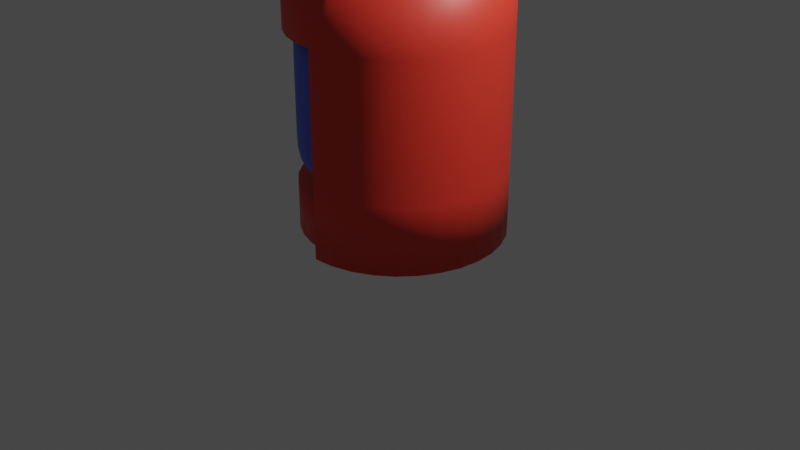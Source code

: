 # Source: simple_coffee_pot.blend  (saved by Blender 2.92.15; exported with 4.5.12 LTS)
import bpy
from mathutils import Matrix  # noqa: F401  (used for matrix-valued properties, if any)

bpy.ops.wm.read_factory_settings(use_empty=True)
scene = bpy.context.scene
scene.name = 'Scene'

# ---- collections
col_collection = bpy.data.collections.new('Collection'); scene.collection.children.link(col_collection)

# ---- materials (node trees are filled in below, after node groups)
mat_material_001 = bpy.data.materials.new('Material.001')
mat_material_001.use_transparent_shadow = False
mat_material_003 = bpy.data.materials.new('Material.003')
mat_material_003.use_transparent_shadow = False
mat_material_002 = bpy.data.materials.new('Material.002')
mat_material_002.use_transparent_shadow = False

# ---- material node trees
mat_material_001.use_nodes = True; mat_material_001.node_tree.nodes.clear()
_N = mat_material_001.node_tree.nodes; _L = mat_material_001.node_tree.links
n0 = _N.new('ShaderNodeBsdfPrincipled'); n0.name = 'Principled BSDF'; n0.location = (10, 300)
n0.distribution = 'GGX'
n0.subsurface_method = 'BURLEY'
n0.inputs[0].default_value = (0.8, 0.04255, 0.03469, 1.0)
n0.inputs[3].default_value = 1.45
n0.inputs[27].default_value = (0.0, 0.0, 0.0, 1.0)
n0.inputs[28].default_value = 1.0
n1 = _N.new('ShaderNodeOutputMaterial'); n1.name = 'Material Output'; n1.location = (300, 300)
_L.new(n0.outputs[0], n1.inputs[0])
n1.is_active_output = True
mat_material_003.use_nodes = True; mat_material_003.node_tree.nodes.clear()
_N = mat_material_003.node_tree.nodes; _L = mat_material_003.node_tree.links
n0 = _N.new('ShaderNodeBsdfPrincipled'); n0.name = 'Principled BSDF'; n0.location = (10, 300)
n0.distribution = 'GGX'
n0.subsurface_method = 'BURLEY'
n0.inputs[0].default_value = (0.07232, 0.1395, 0.8, 1.0)
n0.inputs[3].default_value = 1.45
n0.inputs[27].default_value = (0.0, 0.0, 0.0, 1.0)
n0.inputs[28].default_value = 1.0
n1 = _N.new('ShaderNodeOutputMaterial'); n1.name = 'Material Output'; n1.location = (300, 300)
_L.new(n0.outputs[0], n1.inputs[0])
n1.is_active_output = True
mat_material_002.use_nodes = True; mat_material_002.node_tree.nodes.clear()
_N = mat_material_002.node_tree.nodes; _L = mat_material_002.node_tree.links
n0 = _N.new('ShaderNodeBsdfPrincipled'); n0.name = 'Principled BSDF'; n0.location = (10, 300)
n0.distribution = 'GGX'
n0.subsurface_method = 'BURLEY'
n0.inputs[0].default_value = (0.8, 0.04125, 0.02366, 1.0)
n0.inputs[3].default_value = 1.45
n0.inputs[27].default_value = (0.0, 0.0, 0.0, 1.0)
n0.inputs[28].default_value = 1.0
n1 = _N.new('ShaderNodeOutputMaterial'); n1.name = 'Material Output'; n1.location = (300, 300)
_L.new(n0.outputs[0], n1.inputs[0])
n1.is_active_output = True

# ---- world
world_world = bpy.data.worlds.new('World'); scene.world = world_world
world_world.use_nodes = True; world_world.node_tree.nodes.clear()
_N = world_world.node_tree.nodes; _L = world_world.node_tree.links
n0 = _N.new('ShaderNodeOutputWorld'); n0.name = 'World Output'; n0.location = (300, 300)
n1 = _N.new('ShaderNodeBackground'); n1.name = 'Background'; n1.location = (10, 300)
n1.inputs[0].default_value = (0.05088, 0.05088, 0.05088, 1.0)
_L.new(n1.outputs[0], n0.inputs[0])
n0.is_active_output = True
world_world.color = (0.05088, 0.05088, 0.05088)
world_world.use_sun_shadow = False
world_world.sun_shadow_jitter_overblur = 0.0

# ---- cameras
cam_camera = bpy.data.cameras.new('Camera')
cam_camera.clip_end = 100.0
cam_camera.ortho_scale = 7.314

# ---- lights
light_light = bpy.data.lights.new('Light', 'POINT')
light_light.transmission_factor = 0.0
light_light.energy = 1000.0
light_light.shadow_soft_size = 0.1
light_light.shadow_maximum_resolution = 0.006
light_light.use_absolute_resolution = True

# ---- meshes
me_circle = bpy.data.meshes.new('Circle')
me_circle.from_pydata([(0.0, 1.0, 0.0), (-0.1951, 0.9808, 0.0), (-0.3827, 0.9239, 0.0), (-0.5556, 0.8315, 0.0), (-0.7071, 0.7071, 0.0), (-0.8315, 0.5556, 0.0), (-0.9239, 0.3827, 0.0), (-0.9808, 0.1951, 0.0), (-1.0, 7.55e-08, 0.0), (-0.9808, -0.1951, 0.0), (-0.9239, -0.3827, 0.0), (-0.8315, -0.5556, 0.0), (-0.7071, -0.7071, 0.0), (-0.5556, -0.8315, 0.0), (-0.3827, -0.9239, 0.0), (-0.1951, -0.9808, 0.0), (3.258e-07, -1.0, 0.0), (0.1951, -0.9808, 0.0), (0.3827, -0.9239, 0.0), (0.5556, -0.8315, 0.0), (0.7071, -0.7071, 0.0), (0.8315, -0.5556, 0.0), (0.9239, -0.3827, 0.0), (0.9808, -0.1951, 0.0), (1.0, 9.656e-07, 0.0), (0.9808, 0.1951, 0.0), (0.9239, 0.3827, 0.0), (0.8315, 0.5556, 0.0), (0.7071, 0.7071, 0.0), (0.5556, 0.8315, 0.0), (0.3827, 0.9239, 0.0), (0.1951, 0.9808, 0.0), (0.0, 1.0, 0.5), (-0.1951, 0.9808, 0.5), (-0.3827, 0.9239, 0.5), (-0.5556, 0.8315, 0.5), (-0.7071, 0.7071, 0.5), (-0.8315, 0.5556, 0.5), (-0.9239, 0.3827, 0.5), (-0.9808, 0.1951, 0.5), (-1.0, 7.55e-08, 0.5), (-0.9808, -0.1951, 0.5), (-0.9239, -0.3827, 0.5), (-0.8315, -0.5556, 0.5), (-0.7071, -0.7071, 0.5), (-0.5556, -0.8315, 0.5), (-0.3827, -0.9239, 0.5), (-0.1951, -0.9808, 0.5), (3.258e-07, -1.0, 0.5), (0.1951, -0.9808, 0.5), (0.3827, -0.9239, 0.5), (0.5556, -0.8315, 0.5), (0.7071, -0.7071, 0.5), (0.8315, -0.5556, 0.5), (0.9239, -0.3827, 0.5), (0.9808, -0.1951, 0.5), (1.0, 9.656e-07, 0.5), (0.9808, 0.1951, 0.5), (0.9239, 0.3827, 0.5), (0.8315, 0.5556, 0.5), (0.7071, 0.7071, 0.5), (0.5556, 0.8315, 0.5), (0.3827, 0.9239, 0.5), (0.1951, 0.9808, 0.5), (-1.187e-07, 2.98e-07, 0.5), (-1.192e-07, 2.98e-07, 0.5), (-1.192e-07, 2.98e-07, 0.5), (-1.192e-07, 2.98e-07, 0.5), (-1.192e-07, 2.98e-07, 0.5), (-1.192e-07, 2.98e-07, 0.5), (-1.192e-07, 2.98e-07, 0.5), (-1.192e-07, 2.831e-07, 0.5), (-1.192e-07, 2.85e-07, 0.5), (-1.192e-07, 2.831e-07, 0.5), (-1.192e-07, 2.98e-07, 0.5), (-1.192e-07, 2.98e-07, 0.5), (-1.192e-07, 2.98e-07, 0.5), (-1.192e-07, 2.98e-07, 0.5), (-1.192e-07, 2.98e-07, 0.5), (-1.192e-07, 2.98e-07, 0.5), (-1.187e-07, 2.384e-07, 0.5), (-1.192e-07, 2.98e-07, 0.5), (-1.192e-07, 2.98e-07, 0.5), (-1.192e-07, 2.98e-07, 0.5), (-1.192e-07, 2.98e-07, 0.5), (-1.192e-07, 2.98e-07, 0.5), (-1.192e-07, 2.98e-07, 0.5), (-1.192e-07, 2.831e-07, 0.5), (-1.192e-07, 2.85e-07, 0.5), (-1.192e-07, 2.831e-07, 0.5), (-1.192e-07, 2.98e-07, 0.5), (-1.192e-07, 2.98e-07, 0.5), (-1.192e-07, 2.98e-07, 0.5), (-1.192e-07, 2.98e-07, 0.5), (-1.192e-07, 2.98e-07, 0.5), (-1.192e-07, 2.98e-07, 0.5), (-1.187e-07, 2.98e-07, 0.0), (-1.192e-07, 2.98e-07, 0.0), (-1.192e-07, 2.98e-07, 0.0), (-1.192e-07, 2.98e-07, 0.0), (-1.192e-07, 2.98e-07, 0.0), (-1.192e-07, 2.98e-07, 0.0), (-1.192e-07, 2.98e-07, 0.0), (-1.192e-07, 2.831e-07, 0.0), (-1.192e-07, 2.85e-07, 0.0), (-1.192e-07, 2.831e-07, 0.0), (-1.192e-07, 2.98e-07, 0.0), (-1.192e-07, 2.98e-07, 0.0), (-1.192e-07, 2.98e-07, 0.0), (-1.192e-07, 2.98e-07, 0.0), (-1.192e-07, 2.98e-07, 0.0), (-1.192e-07, 2.98e-07, 0.0), (-1.187e-07, 2.384e-07, 0.0), (-1.192e-07, 2.98e-07, 0.0), (-1.192e-07, 2.98e-07, 0.0), (-1.192e-07, 2.98e-07, 0.0), (-1.192e-07, 2.98e-07, 0.0), (-1.192e-07, 2.98e-07, 0.0), (-1.192e-07, 2.98e-07, 0.0), (-1.192e-07, 2.831e-07, 0.0), (-1.192e-07, 2.85e-07, 0.0), (-1.192e-07, 2.831e-07, 0.0), (-1.192e-07, 2.98e-07, 0.0), (-1.192e-07, 2.98e-07, 0.0), (-1.192e-07, 2.98e-07, 0.0), (-1.192e-07, 2.98e-07, 0.0), (-1.192e-07, 2.98e-07, 0.0), (-1.192e-07, 2.98e-07, 0.0), (-1.187e-07, 2.98e-07, 0.5), (-1.192e-07, 2.98e-07, 0.5), (-1.192e-07, 2.98e-07, 0.5), (-1.192e-07, 2.98e-07, 0.5), (-1.192e-07, 2.98e-07, 0.5), (-1.192e-07, 2.98e-07, 0.5), (-1.192e-07, 2.98e-07, 0.5), (-1.192e-07, 2.831e-07, 0.5), (-1.192e-07, 2.85e-07, 0.5), (-1.192e-07, 2.831e-07, 0.5), (-1.192e-07, 2.98e-07, 0.5), (-1.192e-07, 2.98e-07, 0.5), (-1.192e-07, 2.98e-07, 0.5), (-1.192e-07, 2.98e-07, 0.5), (-1.192e-07, 2.98e-07, 0.5), (-1.192e-07, 2.98e-07, 0.5), (-1.187e-07, 2.384e-07, 0.5), (-1.192e-07, 2.98e-07, 0.5), (-1.192e-07, 2.98e-07, 0.5), (-1.192e-07, 2.98e-07, 0.5), (-1.192e-07, 2.98e-07, 0.5), (-1.192e-07, 2.98e-07, 0.5), (-1.192e-07, 2.98e-07, 0.5), (-1.192e-07, 2.831e-07, 0.5), (-1.192e-07, 2.85e-07, 0.5), (-1.192e-07, 2.831e-07, 0.5), (-1.192e-07, 2.98e-07, 0.5), (-1.192e-07, 2.98e-07, 0.5), (-1.192e-07, 2.98e-07, 0.5), (-1.192e-07, 2.98e-07, 0.5), (-1.192e-07, 2.98e-07, 0.5), (-1.192e-07, 2.98e-07, 0.5)], [], [(21, 20, 52, 53), (8, 7, 39, 40), (22, 21, 53, 54), (9, 8, 40, 41), (23, 22, 54, 55), (10, 9, 41, 42), (24, 23, 55, 56), (11, 10, 42, 43), (25, 24, 56, 57), (12, 11, 43, 44), (26, 25, 57, 58), (13, 12, 44, 45), (27, 26, 58, 59), (14, 13, 45, 46), (1, 0, 32, 33), (28, 27, 59, 60), (15, 14, 46, 47), (2, 1, 33, 34), (29, 28, 60, 61), (16, 15, 47, 48), (3, 2, 34, 35), (30, 29, 61, 62), (17, 16, 48, 49), (4, 3, 35, 36), (31, 30, 62, 63), (18, 17, 49, 50), (5, 4, 36, 37), (0, 31, 63, 32), (19, 18, 50, 51), (6, 5, 37, 38), (20, 19, 51, 52), (7, 6, 38, 39), (61, 60, 92, 93), (48, 47, 79, 80), (35, 34, 66, 67), (62, 61, 93, 94), (49, 48, 80, 81), (36, 35, 67, 68), (63, 62, 94, 95), (50, 49, 81, 82), (37, 36, 68, 69), (32, 63, 95, 64), (51, 50, 82, 83), (38, 37, 69, 70), (52, 51, 83, 84), (39, 38, 70, 71), (53, 52, 84, 85), (40, 39, 71, 72), (54, 53, 85, 86), (41, 40, 72, 73), (55, 54, 86, 87), (42, 41, 73, 74), (56, 55, 87, 88), (43, 42, 74, 75), (57, 56, 88, 89), (44, 43, 75, 76), (58, 57, 89, 90), (45, 44, 76, 77), (59, 58, 90, 91), (46, 45, 77, 78), (33, 32, 64, 65), (60, 59, 91, 92), (47, 46, 78, 79), (34, 33, 65, 66), (14, 15, 111, 110), (88, 87, 151, 152), (15, 16, 112, 111), (89, 88, 152, 153), (16, 17, 113, 112), (90, 89, 153, 154), (17, 18, 114, 113), (91, 90, 154, 155), (65, 64, 128, 129), (18, 19, 115, 114), (92, 91, 155, 156), (66, 65, 129, 130), (19, 20, 116, 115), (93, 92, 156, 157), (67, 66, 130, 131), (20, 21, 117, 116), (94, 93, 157, 158), (68, 67, 131, 132), (21, 22, 118, 117), (95, 94, 158, 159), (69, 68, 132, 133), (22, 23, 119, 118), (64, 95, 159, 128), (70, 69, 133, 134), (23, 24, 120, 119), (71, 70, 134, 135), (24, 25, 121, 120), (72, 71, 135, 136), (25, 26, 122, 121), (73, 72, 136, 137), (26, 27, 123, 122), (0, 1, 97, 96), (74, 73, 137, 138), (27, 28, 124, 123), (1, 2, 98, 97), (75, 74, 138, 139), (28, 29, 125, 124), (2, 3, 99, 98), (76, 75, 139, 140), (29, 30, 126, 125), (3, 4, 100, 99), (77, 76, 140, 141), (30, 31, 127, 126), (4, 5, 101, 100), (78, 77, 141, 142), (31, 0, 96, 127), (5, 6, 102, 101), (79, 78, 142, 143), (6, 7, 103, 102), (80, 79, 143, 144), (7, 8, 104, 103), (81, 80, 144, 145), (8, 9, 105, 104), (82, 81, 145, 146), (9, 10, 106, 105), (83, 82, 146, 147), (10, 11, 107, 106), (84, 83, 147, 148), (11, 12, 108, 107), (85, 84, 148, 149), (12, 13, 109, 108), (86, 85, 149, 150), (13, 14, 110, 109), (87, 86, 150, 151)])
me_circle.polygons.foreach_set('use_smooth', [True] * 128)
_uv = me_circle.uv_layers.new(name='UVMap')
_uv.uv.foreach_set('vector', [0.0, 0.0, 0.0, 0.0, 0.0, 0.0, 0.0, 0.0, 0.0, 0.0, 0.0, 0.0, 0.0, 0.0, 0.0, 0.0, 0.0, 0.0, 0.0, 0.0, 0.0, 0.0, 0.0, 0.0, 0.0, 0.0, 0.0, 0.0, 0.0, 0.0, 0.0, 0.0, 0.0, 0.0, 0.0, 0.0, 0.0, 0.0, 0.0, 0.0, 0.0, 0.0, 0.0, 0.0, 0.0, 0.0, 0.0, 0.0, 0.0, 0.0, 0.0, 0.0, 0.0, 0.0, 0.0, 0.0, 0.0, 0.0, 0.0, 0.0, 0.0, 0.0, 0.0, 0.0, 0.0, 0.0, 0.0, 0.0, 0.0, 0.0, 0.0, 0.0, 0.0, 0.0, 0.0, 0.0, 0.0, 0.0, 0.0, 0.0, 0.0, 0.0, 0.0, 0.0, 0.0, 0.0, 0.0, 0.0, 0.0, 0.0, 0.0, 0.0, 0.0, 0.0, 0.0, 0.0, 0.0, 0.0, 0.0, 0.0, 0.0, 0.0, 0.0, 0.0, 0.0, 0.0, 0.0, 0.0, 0.0, 0.0, 0.0, 0.0, 0.0, 0.0, 0.0, 0.0, 0.0, 0.0, 0.0, 0.0, 0.0, 0.0, 0.0, 0.0, 0.0, 0.0, 0.0, 0.0, 0.0, 0.0, 0.0, 0.0, 0.0, 0.0, 0.0, 0.0, 0.0, 0.0, 0.0, 0.0, 0.0, 0.0, 0.0, 0.0, 0.0, 0.0, 0.0, 0.0, 0.0, 0.0, 0.0, 0.0, 0.0, 0.0, 0.0, 0.0, 0.0, 0.0, 0.0, 0.0, 0.0, 0.0, 0.0, 0.0, 0.0, 0.0, 0.0, 0.0, 0.0, 0.0, 0.0, 0.0, 0.0, 0.0, 0.0, 0.0, 0.0, 0.0, 0.0, 0.0, 0.0, 0.0, 0.0, 0.0, 0.0, 0.0, 0.0, 0.0, 0.0, 0.0, 0.0, 0.0, 0.0, 0.0, 0.0, 0.0, 0.0, 0.0, 0.0, 0.0, 0.0, 0.0, 0.0, 0.0, 0.0, 0.0, 0.0, 0.0, 0.0, 0.0, 0.0, 0.0, 0.0, 0.0, 0.0, 0.0, 0.0, 0.0, 0.0, 0.0, 0.0, 0.0, 0.0, 0.0, 0.0, 0.0, 0.0, 0.0, 0.0, 0.0, 0.0, 0.0, 0.0, 0.0, 0.0, 0.0, 0.0, 0.0, 0.0, 0.0, 0.0, 0.0, 0.0, 0.0, 0.0, 0.0, 0.0, 0.0, 0.0, 0.0, 0.0, 0.0, 0.0, 0.0, 0.0, 0.0, 0.0, 0.0, 0.0, 0.0, 0.0, 0.0, 0.0, 0.0, 0.0, 0.0, 0.0, 0.0, 0.0, 0.0, 0.0, 0.0, 0.0, 0.0, 0.0, 0.0, 0.0, 0.0, 0.0, 0.0, 0.0, 0.0, 0.0, 0.0, 0.0, 0.0, 0.0, 0.0, 0.0, 0.0, 0.0, 0.0, 0.0, 0.0, 0.0, 0.0, 0.0, 0.0, 0.0, 0.0, 0.0, 0.0, 0.0, 0.0, 0.0, 0.0, 0.0, 0.0, 0.0, 0.0, 0.0, 0.0, 0.0, 0.0, 0.0, 0.0, 0.0, 0.0, 0.0, 0.0, 0.0, 0.0, 0.0, 0.0, 0.0, 0.0, 0.0, 0.0, 0.0, 0.0, 0.0, 0.0, 0.0, 0.0, 0.0, 0.0, 0.0, 0.0, 0.0, 0.0, 0.0, 0.0, 0.0, 0.0, 0.0, 0.0, 0.0, 0.0, 0.0, 0.0, 0.0, 0.0, 0.0, 0.0, 0.0, 0.0, 0.0, 0.0, 0.0, 0.0, 0.0, 0.0, 0.0, 0.0, 0.0, 0.0, 0.0, 0.0, 0.0, 0.0, 0.0, 0.0, 0.0, 0.0, 0.0, 0.0, 0.0, 0.0, 0.0, 0.0, 0.0, 0.0, 0.0, 0.0, 0.0, 0.0, 0.0, 0.0, 0.0, 0.0, 0.0, 0.0, 0.0, 0.0, 0.0, 0.0, 0.0, 0.0, 0.0, 0.0, 0.0, 0.0, 0.0, 0.0, 0.0, 0.0, 0.0, 0.0, 0.0, 0.0, 0.0, 0.0, 0.0, 0.0, 0.0, 0.0, 0.0, 0.0, 0.0, 0.0, 0.0, 0.0, 0.0, 0.0, 0.0, 0.0, 0.0, 0.0, 0.0, 0.0, 0.0, 0.0, 0.0, 0.0, 0.0, 0.0, 0.0, 0.0, 0.0, 0.0, 0.0, 0.0, 0.0, 0.0, 0.0, 0.0, 0.0, 0.0, 0.0, 0.0, 0.0, 0.0, 0.0, 0.0, 0.0, 0.0, 0.0, 0.0, 0.0, 0.0, 0.0, 0.0, 0.0, 0.0, 0.0, 0.0, 0.0, 0.0, 0.0, 0.0, 0.0, 0.0, 0.0, 0.0, 0.0, 0.0, 0.0, 0.0, 0.0, 0.0, 0.0, 0.0, 0.0, 0.0, 0.0, 0.0, 0.0, 0.0, 0.0, 0.0, 0.0, 0.0, 0.0, 0.0, 0.0, 0.0, 0.0, 0.0, 0.0, 0.0, 0.0, 0.0, 0.0, 0.0, 0.0, 0.0, 0.0, 0.0, 0.0, 0.0, 0.0, 0.0, 0.0, 0.0, 0.0, 0.0, 0.0, 0.0, 0.0, 0.0, 0.0, 0.0, 0.0, 0.0, 0.0, 0.0, 0.0, 0.0, 0.0, 0.0, 0.0, 0.0, 0.0, 0.0, 0.0, 0.0, 0.0, 0.0, 0.0, 0.0, 0.0, 0.0, 0.0, 0.0, 0.0, 0.0, 0.0, 0.0, 0.0, 0.0, 0.0, 0.0, 0.0, 0.0, 0.0, 0.0, 0.0, 0.0, 0.0, 0.0, 0.0, 0.0, 0.0, 0.0, 0.0, 0.0, 0.0, 0.0, 0.0, 0.0, 0.0, 0.0, 0.0, 0.0, 0.0, 0.0, 0.0, 0.0, 0.0, 0.0, 0.0, 0.0, 0.0, 0.0, 0.0, 0.0, 0.0, 0.0, 0.0, 0.0, 0.0, 0.0, 0.0, 0.0, 0.0, 0.0, 0.0, 0.0, 0.0, 0.0, 0.0, 0.0, 0.0, 0.0, 0.0, 0.0, 0.0, 0.0, 0.0, 0.0, 0.0, 0.0, 0.0, 0.0, 0.0, 0.0, 0.0, 0.0, 0.0, 0.0, 0.0, 0.0, 0.0, 0.0, 0.0, 0.0, 0.0, 0.0, 0.0, 0.0, 0.0, 0.0, 0.0, 0.0, 0.0, 0.0, 0.0, 0.0, 0.0, 0.0, 0.0, 0.0, 0.0, 0.0, 0.0, 0.0, 0.0, 0.0, 0.0, 0.0, 0.0, 0.0, 0.0, 0.0, 0.0, 0.0, 0.0, 0.0, 0.0, 0.0, 0.0, 0.0, 0.0, 0.0, 0.0, 0.0, 0.0, 0.0, 0.0, 0.0, 0.0, 0.0, 0.0, 0.0, 0.0, 0.0, 0.0, 0.0, 0.0, 0.0, 0.0, 0.0, 0.0, 0.0, 0.0, 0.0, 0.0, 0.0, 0.0, 0.0, 0.0, 0.0, 0.0, 0.0, 0.0, 0.0, 0.0, 0.0, 0.0, 0.0, 0.0, 0.0, 0.0, 0.0, 0.0, 0.0, 0.0, 0.0, 0.0, 0.0, 0.0, 0.0, 0.0, 0.0, 0.0, 0.0, 0.0, 0.0, 0.0, 0.0, 0.0, 0.0, 0.0, 0.0, 0.0, 0.0, 0.0, 0.0, 0.0, 0.0, 0.0, 0.0, 0.0, 0.0, 0.0, 0.0, 0.0, 0.0, 0.0, 0.0, 0.0, 0.0, 0.0, 0.0, 0.0, 0.0, 0.0, 0.0, 0.0, 0.0, 0.0, 0.0, 0.0, 0.0, 0.0, 0.0, 0.0, 0.0, 0.0, 0.0, 0.0, 0.0, 0.0, 0.0, 0.0, 0.0, 0.0, 0.0, 0.0, 0.0, 0.0, 0.0, 0.0, 0.0, 0.0, 0.0, 0.0, 0.0, 0.0, 0.0, 0.0, 0.0, 0.0, 0.0, 0.0, 0.0, 0.0, 0.0, 0.0, 0.0, 0.0, 0.0, 0.0, 0.0, 0.0, 0.0, 0.0, 0.0, 0.0, 0.0, 0.0, 0.0, 0.0, 0.0, 0.0, 0.0, 0.0, 0.0, 0.0, 0.0, 0.0, 0.0, 0.0, 0.0, 0.0, 0.0, 0.0, 0.0, 0.0, 0.0, 0.0, 0.0, 0.0, 0.0, 0.0, 0.0, 0.0, 0.0, 0.0, 0.0, 0.0, 0.0, 0.0, 0.0, 0.0, 0.0, 0.0, 0.0, 0.0, 0.0, 0.0, 0.0, 0.0, 0.0, 0.0, 0.0, 0.0, 0.0, 0.0, 0.0, 0.0, 0.0, 0.0, 0.0, 0.0, 0.0, 0.0, 0.0, 0.0, 0.0, 0.0, 0.0, 0.0, 0.0, 0.0, 0.0, 0.0, 0.0, 0.0, 0.0, 0.0, 0.0, 0.0, 0.0, 0.0, 0.0, 0.0, 0.0, 0.0, 0.0, 0.0, 0.0, 0.0, 0.0, 0.0, 0.0, 0.0, 0.0, 0.0, 0.0, 0.0, 0.0, 0.0, 0.0, 0.0, 0.0, 0.0, 0.0, 0.0, 0.0, 0.0, 0.0, 0.0, 0.0, 0.0, 0.0, 0.0, 0.0, 0.0, 0.0, 0.0, 0.0, 0.0, 0.0, 0.0, 0.0, 0.0, 0.0, 0.0, 0.0, 0.0, 0.0, 0.0, 0.0, 0.0, 0.0, 0.0, 0.0, 0.0, 0.0, 0.0, 0.0, 0.0, 0.0, 0.0, 0.0, 0.0, 0.0, 0.0, 0.0, 0.0, 0.0, 0.0, 0.0, 0.0, 0.0, 0.0, 0.0, 0.0, 0.0, 0.0, 0.0, 0.0, 0.0, 0.0, 0.0, 0.0, 0.0, 0.0, 0.0, 0.0, 0.0, 0.0, 0.0, 0.0, 0.0, 0.0, 0.0, 0.0, 0.0, 0.0, 0.0, 0.0, 0.0, 0.0, 0.0, 0.0, 0.0, 0.0, 0.0, 0.0, 0.0, 0.0, 0.0, 0.0, 0.0, 0.0, 0.0, 0.0, 0.0, 0.0, 0.0, 0.0, 0.0, 0.0, 0.0, 0.0, 0.0, 0.0, 0.0, 0.0, 0.0, 0.0, 0.0, 0.0, 0.0, 0.0, 0.0, 0.0, 0.0, 0.0, 0.0, 0.0, 0.0, 0.0, 0.0, 0.0, 0.0, 0.0, 0.0, 0.0, 0.0, 0.0, 0.0])
me_circle.materials.append(mat_material_001)
me_circle.use_remesh_fix_poles = True
me_circle.use_remesh_preserve_attributes = False
me_circle.use_mirror_vertex_groups = False
me_circle.update()
me_circle_001 = bpy.data.meshes.new('Circle.001')
me_circle_001.from_pydata([(0.0, 1.0, 0.0), (-0.1951, 0.9808, 0.0), (-0.3827, 0.9239, 0.0), (-0.5556, 0.8315, 0.0), (-0.7071, 0.7071, 0.0), (-0.8315, 0.5556, 0.0), (-0.9239, 0.3827, 0.0), (-0.9808, 0.1951, 0.0), (-1.0, 7.55e-08, 0.0), (-0.9808, -0.1951, 0.0), (-0.9239, -0.3827, 0.0), (-0.8315, -0.5556, 0.0), (-0.7071, -0.7071, 0.0), (-0.5556, -0.8315, 0.0), (-0.3827, -0.9239, 0.0), (-0.1951, -0.9808, 0.0), (3.258e-07, -1.0, 0.0), (0.1951, -0.9808, 0.0), (0.3827, -0.9239, 0.0), (0.5556, -0.8315, 0.0), (0.7071, -0.7071, 0.0), (0.8315, -0.5556, 0.0), (0.9239, -0.3827, 0.0), (0.9808, -0.1951, 0.0), (1.0, 9.656e-07, 0.0), (0.9808, 0.1951, 0.0), (0.9239, 0.3827, 0.0), (0.8315, 0.5556, 0.0), (0.7071, 0.7071, 0.0), (0.5556, 0.8315, 0.0), (0.3827, 0.9239, 0.0), (0.1951, 0.9808, 0.0), (0.0, 1.0, 1.5), (-0.1951, 0.9808, 1.5), (-0.3827, 0.9239, 1.5), (-0.5556, 0.8315, 1.5), (-0.7071, 0.7071, 1.5), (-0.8315, 0.5556, 1.5), (-0.9239, 0.3827, 1.5), (-0.9808, 0.1951, 1.5), (-1.0, 7.55e-08, 1.5), (-0.9808, -0.1951, 1.5), (-0.9239, -0.3827, 1.5), (-0.8315, -0.5556, 1.5), (-0.7071, -0.7071, 1.5), (-0.5556, -0.8315, 1.5), (-0.3827, -0.9239, 1.5), (-0.1951, -0.9808, 1.5), (3.258e-07, -1.0, 1.5), (0.1951, -0.9808, 1.5), (0.3827, -0.9239, 1.5), (0.5556, -0.8315, 1.5), (0.7071, -0.7071, 1.5), (0.8315, -0.5556, 1.5), (0.9239, -0.3827, 1.5), (0.9808, -0.1951, 1.5), (1.0, 9.656e-07, 1.5), (0.9808, 0.1951, 1.5), (0.9239, 0.3827, 1.5), (0.8315, 0.5556, 1.5), (0.7071, 0.7071, 1.5), (0.5556, 0.8315, 1.5), (0.3827, 0.9239, 1.5), (0.1951, 0.9808, 1.5), (-1.187e-07, 2.98e-07, 1.5), (-1.192e-07, 2.98e-07, 1.5), (-1.192e-07, 2.98e-07, 1.5), (-1.192e-07, 2.98e-07, 1.5), (-1.192e-07, 2.98e-07, 1.5), (-1.192e-07, 2.98e-07, 1.5), (-1.192e-07, 2.98e-07, 1.5), (-1.192e-07, 2.831e-07, 1.5), (-1.192e-07, 2.85e-07, 1.5), (-1.192e-07, 2.831e-07, 1.5), (-1.192e-07, 2.98e-07, 1.5), (-1.192e-07, 2.98e-07, 1.5), (-1.192e-07, 2.98e-07, 1.5), (-1.192e-07, 2.98e-07, 1.5), (-1.192e-07, 2.98e-07, 1.5), (-1.192e-07, 2.98e-07, 1.5), (-1.187e-07, 2.384e-07, 1.5), (-1.192e-07, 2.98e-07, 1.5), (-1.192e-07, 2.98e-07, 1.5), (-1.192e-07, 2.98e-07, 1.5), (-1.192e-07, 2.98e-07, 1.5), (-1.192e-07, 2.98e-07, 1.5), (-1.192e-07, 2.98e-07, 1.5), (-1.192e-07, 2.831e-07, 1.5), (-1.192e-07, 2.85e-07, 1.5), (-1.192e-07, 2.831e-07, 1.5), (-1.192e-07, 2.98e-07, 1.5), (-1.192e-07, 2.98e-07, 1.5), (-1.192e-07, 2.98e-07, 1.5), (-1.192e-07, 2.98e-07, 1.5), (-1.192e-07, 2.98e-07, 1.5), (-1.192e-07, 2.98e-07, 1.5), (-1.187e-07, 2.98e-07, 0.0), (-1.192e-07, 2.98e-07, 0.0), (-1.192e-07, 2.98e-07, 0.0), (-1.192e-07, 2.98e-07, 0.0), (-1.192e-07, 2.98e-07, 0.0), (-1.192e-07, 2.98e-07, 0.0), (-1.192e-07, 2.98e-07, 0.0), (-1.192e-07, 2.831e-07, 0.0), (-1.192e-07, 2.85e-07, 0.0), (-1.192e-07, 2.831e-07, 0.0), (-1.192e-07, 2.98e-07, 0.0), (-1.192e-07, 2.98e-07, 0.0), (-1.192e-07, 2.98e-07, 0.0), (-1.192e-07, 2.98e-07, 0.0), (-1.192e-07, 2.98e-07, 0.0), (-1.192e-07, 2.98e-07, 0.0), (-1.187e-07, 2.384e-07, 0.0), (-1.192e-07, 2.98e-07, 0.0), (-1.192e-07, 2.98e-07, 0.0), (-1.192e-07, 2.98e-07, 0.0), (-1.192e-07, 2.98e-07, 0.0), (-1.192e-07, 2.98e-07, 0.0), (-1.192e-07, 2.98e-07, 0.0), (-1.192e-07, 2.831e-07, 0.0), (-1.192e-07, 2.85e-07, 0.0), (-1.192e-07, 2.831e-07, 0.0), (-1.192e-07, 2.98e-07, 0.0), (-1.192e-07, 2.98e-07, 0.0), (-1.192e-07, 2.98e-07, 0.0), (-1.192e-07, 2.98e-07, 0.0), (-1.192e-07, 2.98e-07, 0.0), (-1.192e-07, 2.98e-07, 0.0), (-1.187e-07, 2.98e-07, 1.5), (-1.192e-07, 2.98e-07, 1.5), (-1.192e-07, 2.98e-07, 1.5), (-1.192e-07, 2.98e-07, 1.5), (-1.192e-07, 2.98e-07, 1.5), (-1.192e-07, 2.98e-07, 1.5), (-1.192e-07, 2.98e-07, 1.5), (-1.192e-07, 2.831e-07, 1.5), (-1.192e-07, 2.85e-07, 1.5), (-1.192e-07, 2.831e-07, 1.5), (-1.192e-07, 2.98e-07, 1.5), (-1.192e-07, 2.98e-07, 1.5), (-1.192e-07, 2.98e-07, 1.5), (-1.192e-07, 2.98e-07, 1.5), (-1.192e-07, 2.98e-07, 1.5), (-1.192e-07, 2.98e-07, 1.5), (-1.187e-07, 2.384e-07, 1.5), (-1.192e-07, 2.98e-07, 1.5), (-1.192e-07, 2.98e-07, 1.5), (-1.192e-07, 2.98e-07, 1.5), (-1.192e-07, 2.98e-07, 1.5), (-1.192e-07, 2.98e-07, 1.5), (-1.192e-07, 2.98e-07, 1.5), (-1.192e-07, 2.831e-07, 1.5), (-1.192e-07, 2.85e-07, 1.5), (-1.192e-07, 2.831e-07, 1.5), (-1.192e-07, 2.98e-07, 1.5), (-1.192e-07, 2.98e-07, 1.5), (-1.192e-07, 2.98e-07, 1.5), (-1.192e-07, 2.98e-07, 1.5), (-1.192e-07, 2.98e-07, 1.5), (-1.192e-07, 2.98e-07, 1.5), (0.7071, -0.7071, 0.3115), (0.7071, -0.7071, 1.28), (0.8315, -0.5556, 1.28), (0.8315, -0.5556, 0.3115), (-0.9808, 0.1951, 0.3115), (-0.9808, 0.1951, 1.28), (-1.0, 7.55e-08, 1.28), (-1.0, 7.55e-08, 0.3115), (0.9239, -0.3827, 1.28), (0.9239, -0.3827, 0.3115), (-0.9808, -0.1951, 1.28), (-0.9808, -0.1951, 0.3115), (0.9808, -0.1951, 1.28), (0.9808, -0.1951, 0.3115), (-0.9239, -0.3827, 1.28), (-0.9239, -0.3827, 0.3115), (1.0, 9.656e-07, 1.28), (1.0, 9.656e-07, 0.3115), (-0.8315, -0.5556, 1.28), (-0.8315, -0.5556, 0.3115), (0.9808, 0.1951, 1.28), (0.9808, 0.1951, 0.3115), (-0.7071, -0.7071, 1.28), (-0.7071, -0.7071, 0.3115), (0.9239, 0.3827, 1.28), (0.9239, 0.3827, 0.3115), (-0.5556, -0.8315, 1.28), (-0.5556, -0.8315, 0.3115), (0.8315, 0.5556, 1.28), (0.8315, 0.5556, 0.3115), (-0.3827, -0.9239, 1.28), (-0.3827, -0.9239, 0.3115), (0.0, 1.0, 0.3115), (0.0, 1.0, 1.28), (-0.1951, 0.9808, 1.28), (-0.1951, 0.9808, 0.3115), (0.7071, 0.7071, 1.28), (0.7071, 0.7071, 0.3115), (-0.1951, -0.9808, 1.28), (-0.1951, -0.9808, 0.3115), (-0.3827, 0.9239, 1.28), (-0.3827, 0.9239, 0.3115), (0.5556, 0.8315, 1.28), (0.5556, 0.8315, 0.3115), (3.258e-07, -1.0, 1.28), (3.258e-07, -1.0, 0.3115), (-0.5556, 0.8315, 1.28), (-0.5556, 0.8315, 0.3115), (0.3827, 0.9239, 1.28), (0.3827, 0.9239, 0.3115), (0.1951, -0.9808, 1.28), (0.1951, -0.9808, 0.3115), (-0.7071, 0.7071, 1.28), (-0.7071, 0.7071, 0.3115), (0.1951, 0.9808, 1.28), (0.1951, 0.9808, 0.3115), (0.3827, -0.9239, 1.28), (0.3827, -0.9239, 0.3115), (-0.8315, 0.5556, 1.28), (-0.8315, 0.5556, 0.3115), (0.5556, -0.8315, 1.28), (0.5556, -0.8315, 0.3115), (-0.9239, 0.3827, 1.28), (-0.9239, 0.3827, 0.3115)], [], [(162, 161, 52, 53), (166, 165, 39, 40), (168, 162, 53, 54), (170, 166, 40, 41), (172, 168, 54, 55), (174, 170, 41, 42), (176, 172, 55, 56), (178, 174, 42, 43), (180, 176, 56, 57), (182, 178, 43, 44), (184, 180, 57, 58), (186, 182, 44, 45), (188, 184, 58, 59), (190, 186, 45, 46), (194, 193, 32, 33), (196, 188, 59, 60), (198, 190, 46, 47), (200, 194, 33, 34), (202, 196, 60, 61), (204, 198, 47, 48), (206, 200, 34, 35), (208, 202, 61, 62), (210, 204, 48, 49), (212, 206, 35, 36), (214, 208, 62, 63), (216, 210, 49, 50), (218, 212, 36, 37), (193, 214, 63, 32), (220, 216, 50, 51), (222, 218, 37, 38), (161, 220, 51, 52), (165, 222, 38, 39), (61, 60, 92, 93), (48, 47, 79, 80), (35, 34, 66, 67), (62, 61, 93, 94), (49, 48, 80, 81), (36, 35, 67, 68), (63, 62, 94, 95), (50, 49, 81, 82), (37, 36, 68, 69), (32, 63, 95, 64), (51, 50, 82, 83), (38, 37, 69, 70), (52, 51, 83, 84), (39, 38, 70, 71), (53, 52, 84, 85), (40, 39, 71, 72), (54, 53, 85, 86), (41, 40, 72, 73), (55, 54, 86, 87), (42, 41, 73, 74), (56, 55, 87, 88), (43, 42, 74, 75), (57, 56, 88, 89), (44, 43, 75, 76), (58, 57, 89, 90), (45, 44, 76, 77), (59, 58, 90, 91), (46, 45, 77, 78), (33, 32, 64, 65), (60, 59, 91, 92), (47, 46, 78, 79), (34, 33, 65, 66), (14, 15, 111, 110), (88, 87, 151, 152), (15, 16, 112, 111), (89, 88, 152, 153), (16, 17, 113, 112), (90, 89, 153, 154), (17, 18, 114, 113), (91, 90, 154, 155), (65, 64, 128, 129), (18, 19, 115, 114), (92, 91, 155, 156), (66, 65, 129, 130), (19, 20, 116, 115), (93, 92, 156, 157), (67, 66, 130, 131), (20, 21, 117, 116), (94, 93, 157, 158), (68, 67, 131, 132), (21, 22, 118, 117), (95, 94, 158, 159), (69, 68, 132, 133), (22, 23, 119, 118), (64, 95, 159, 128), (70, 69, 133, 134), (23, 24, 120, 119), (71, 70, 134, 135), (24, 25, 121, 120), (72, 71, 135, 136), (25, 26, 122, 121), (73, 72, 136, 137), (26, 27, 123, 122), (0, 1, 97, 96), (74, 73, 137, 138), (27, 28, 124, 123), (1, 2, 98, 97), (75, 74, 138, 139), (28, 29, 125, 124), (2, 3, 99, 98), (76, 75, 139, 140), (29, 30, 126, 125), (3, 4, 100, 99), (77, 76, 140, 141), (30, 31, 127, 126), (4, 5, 101, 100), (78, 77, 141, 142), (31, 0, 96, 127), (5, 6, 102, 101), (79, 78, 142, 143), (6, 7, 103, 102), (80, 79, 143, 144), (7, 8, 104, 103), (81, 80, 144, 145), (8, 9, 105, 104), (82, 81, 145, 146), (9, 10, 106, 105), (83, 82, 146, 147), (10, 11, 107, 106), (84, 83, 147, 148), (11, 12, 108, 107), (85, 84, 148, 149), (12, 13, 109, 108), (86, 85, 149, 150), (13, 14, 110, 109), (87, 86, 150, 151), (7, 6, 223, 164), (164, 223, 222, 165), (20, 19, 221, 160), (160, 221, 220, 161), (6, 5, 219, 223), (223, 219, 218, 222), (19, 18, 217, 221), (221, 217, 216, 220), (0, 31, 215, 192), (192, 215, 214, 193), (5, 4, 213, 219), (219, 213, 212, 218), (18, 17, 211, 217), (217, 211, 210, 216), (31, 30, 209, 215), (215, 209, 208, 214), (4, 3, 207, 213), (213, 207, 206, 212), (17, 16, 205, 211), (211, 205, 204, 210), (30, 29, 203, 209), (209, 203, 202, 208), (3, 2, 201, 207), (207, 201, 200, 206), (16, 15, 199, 205), (205, 199, 198, 204), (29, 28, 197, 203), (203, 197, 196, 202), (2, 1, 195, 201), (201, 195, 194, 200), (15, 14, 191, 199), (199, 191, 190, 198), (28, 27, 189, 197), (197, 189, 188, 196), (1, 0, 192, 195), (195, 192, 193, 194), (14, 13, 187, 191), (191, 187, 186, 190), (27, 26, 185, 189), (189, 185, 184, 188), (13, 12, 183, 187), (187, 183, 182, 186), (26, 25, 181, 185), (185, 181, 180, 184), (12, 11, 179, 183), (183, 179, 178, 182), (25, 24, 177, 181), (181, 177, 176, 180), (11, 10, 175, 179), (179, 175, 174, 178), (24, 23, 173, 177), (177, 173, 172, 176), (10, 9, 171, 175), (175, 171, 170, 174), (23, 22, 169, 173), (173, 169, 168, 172), (9, 8, 167, 171), (171, 167, 166, 170), (22, 21, 163, 169), (169, 163, 162, 168), (8, 7, 164, 167), (167, 164, 165, 166), (21, 20, 160, 163), (163, 160, 161, 162)])
me_circle_001.polygons.foreach_set('use_smooth', [True] * 192)
_uv = me_circle_001.uv_layers.new(name='UVMap')
_uv.uv.foreach_set('vector', [0.0, 0.0, 0.0, 0.0, 0.0, 0.0, 0.0, 0.0, 0.0, 0.0, 0.0, 0.0, 0.0, 0.0, 0.0, 0.0, 0.0, 0.0, 0.0, 0.0, 0.0, 0.0, 0.0, 0.0, 0.0, 0.0, 0.0, 0.0, 0.0, 0.0, 0.0, 0.0, 0.0, 0.0, 0.0, 0.0, 0.0, 0.0, 0.0, 0.0, 0.0, 0.0, 0.0, 0.0, 0.0, 0.0, 0.0, 0.0, 0.0, 0.0, 0.0, 0.0, 0.0, 0.0, 0.0, 0.0, 0.0, 0.0, 0.0, 0.0, 0.0, 0.0, 0.0, 0.0, 0.0, 0.0, 0.0, 0.0, 0.0, 0.0, 0.0, 0.0, 0.0, 0.0, 0.0, 0.0, 0.0, 0.0, 0.0, 0.0, 0.0, 0.0, 0.0, 0.0, 0.0, 0.0, 0.0, 0.0, 0.0, 0.0, 0.0, 0.0, 0.0, 0.0, 0.0, 0.0, 0.0, 0.0, 0.0, 0.0, 0.0, 0.0, 0.0, 0.0, 0.0, 0.0, 0.0, 0.0, 0.0, 0.0, 0.0, 0.0, 0.0, 0.0, 0.0, 0.0, 0.0, 0.0, 0.0, 0.0, 0.0, 0.0, 0.0, 0.0, 0.0, 0.0, 0.0, 0.0, 0.0, 0.0, 0.0, 0.0, 0.0, 0.0, 0.0, 0.0, 0.0, 0.0, 0.0, 0.0, 0.0, 0.0, 0.0, 0.0, 0.0, 0.0, 0.0, 0.0, 0.0, 0.0, 0.0, 0.0, 0.0, 0.0, 0.0, 0.0, 0.0, 0.0, 0.0, 0.0, 0.0, 0.0, 0.0, 0.0, 0.0, 0.0, 0.0, 0.0, 0.0, 0.0, 0.0, 0.0, 0.0, 0.0, 0.0, 0.0, 0.0, 0.0, 0.0, 0.0, 0.0, 0.0, 0.0, 0.0, 0.0, 0.0, 0.0, 0.0, 0.0, 0.0, 0.0, 0.0, 0.0, 0.0, 0.0, 0.0, 0.0, 0.0, 0.0, 0.0, 0.0, 0.0, 0.0, 0.0, 0.0, 0.0, 0.0, 0.0, 0.0, 0.0, 0.0, 0.0, 0.0, 0.0, 0.0, 0.0, 0.0, 0.0, 0.0, 0.0, 0.0, 0.0, 0.0, 0.0, 0.0, 0.0, 0.0, 0.0, 0.0, 0.0, 0.0, 0.0, 0.0, 0.0, 0.0, 0.0, 0.0, 0.0, 0.0, 0.0, 0.0, 0.0, 0.0, 0.0, 0.0, 0.0, 0.0, 0.0, 0.0, 0.0, 0.0, 0.0, 0.0, 0.0, 0.0, 0.0, 0.0, 0.0, 0.0, 0.0, 0.0, 0.0, 0.0, 0.0, 0.0, 0.0, 0.0, 0.0, 0.0, 0.0, 0.0, 0.0, 0.0, 0.0, 0.0, 0.0, 0.0, 0.0, 0.0, 0.0, 0.0, 0.0, 0.0, 0.0, 0.0, 0.0, 0.0, 0.0, 0.0, 0.0, 0.0, 0.0, 0.0, 0.0, 0.0, 0.0, 0.0, 0.0, 0.0, 0.0, 0.0, 0.0, 0.0, 0.0, 0.0, 0.0, 0.0, 0.0, 0.0, 0.0, 0.0, 0.0, 0.0, 0.0, 0.0, 0.0, 0.0, 0.0, 0.0, 0.0, 0.0, 0.0, 0.0, 0.0, 0.0, 0.0, 0.0, 0.0, 0.0, 0.0, 0.0, 0.0, 0.0, 0.0, 0.0, 0.0, 0.0, 0.0, 0.0, 0.0, 0.0, 0.0, 0.0, 0.0, 0.0, 0.0, 0.0, 0.0, 0.0, 0.0, 0.0, 0.0, 0.0, 0.0, 0.0, 0.0, 0.0, 0.0, 0.0, 0.0, 0.0, 0.0, 0.0, 0.0, 0.0, 0.0, 0.0, 0.0, 0.0, 0.0, 0.0, 0.0, 0.0, 0.0, 0.0, 0.0, 0.0, 0.0, 0.0, 0.0, 0.0, 0.0, 0.0, 0.0, 0.0, 0.0, 0.0, 0.0, 0.0, 0.0, 0.0, 0.0, 0.0, 0.0, 0.0, 0.0, 0.0, 0.0, 0.0, 0.0, 0.0, 0.0, 0.0, 0.0, 0.0, 0.0, 0.0, 0.0, 0.0, 0.0, 0.0, 0.0, 0.0, 0.0, 0.0, 0.0, 0.0, 0.0, 0.0, 0.0, 0.0, 0.0, 0.0, 0.0, 0.0, 0.0, 0.0, 0.0, 0.0, 0.0, 0.0, 0.0, 0.0, 0.0, 0.0, 0.0, 0.0, 0.0, 0.0, 0.0, 0.0, 0.0, 0.0, 0.0, 0.0, 0.0, 0.0, 0.0, 0.0, 0.0, 0.0, 0.0, 0.0, 0.0, 0.0, 0.0, 0.0, 0.0, 0.0, 0.0, 0.0, 0.0, 0.0, 0.0, 0.0, 0.0, 0.0, 0.0, 0.0, 0.0, 0.0, 0.0, 0.0, 0.0, 0.0, 0.0, 0.0, 0.0, 0.0, 0.0, 0.0, 0.0, 0.0, 0.0, 0.0, 0.0, 0.0, 0.0, 0.0, 0.0, 0.0, 0.0, 0.0, 0.0, 0.0, 0.0, 0.0, 0.0, 0.0, 0.0, 0.0, 0.0, 0.0, 0.0, 0.0, 0.0, 0.0, 0.0, 0.0, 0.0, 0.0, 0.0, 0.0, 0.0, 0.0, 0.0, 0.0, 0.0, 0.0, 0.0, 0.0, 0.0, 0.0, 0.0, 0.0, 0.0, 0.0, 0.0, 0.0, 0.0, 0.0, 0.0, 0.0, 0.0, 0.0, 0.0, 0.0, 0.0, 0.0, 0.0, 0.0, 0.0, 0.0, 0.0, 0.0, 0.0, 0.0, 0.0, 0.0, 0.0, 0.0, 0.0, 0.0, 0.0, 0.0, 0.0, 0.0, 0.0, 0.0, 0.0, 0.0, 0.0, 0.0, 0.0, 0.0, 0.0, 0.0, 0.0, 0.0, 0.0, 0.0, 0.0, 0.0, 0.0, 0.0, 0.0, 0.0, 0.0, 0.0, 0.0, 0.0, 0.0, 0.0, 0.0, 0.0, 0.0, 0.0, 0.0, 0.0, 0.0, 0.0, 0.0, 0.0, 0.0, 0.0, 0.0, 0.0, 0.0, 0.0, 0.0, 0.0, 0.0, 0.0, 0.0, 0.0, 0.0, 0.0, 0.0, 0.0, 0.0, 0.0, 0.0, 0.0, 0.0, 0.0, 0.0, 0.0, 0.0, 0.0, 0.0, 0.0, 0.0, 0.0, 0.0, 0.0, 0.0, 0.0, 0.0, 0.0, 0.0, 0.0, 0.0, 0.0, 0.0, 0.0, 0.0, 0.0, 0.0, 0.0, 0.0, 0.0, 0.0, 0.0, 0.0, 0.0, 0.0, 0.0, 0.0, 0.0, 0.0, 0.0, 0.0, 0.0, 0.0, 0.0, 0.0, 0.0, 0.0, 0.0, 0.0, 0.0, 0.0, 0.0, 0.0, 0.0, 0.0, 0.0, 0.0, 0.0, 0.0, 0.0, 0.0, 0.0, 0.0, 0.0, 0.0, 0.0, 0.0, 0.0, 0.0, 0.0, 0.0, 0.0, 0.0, 0.0, 0.0, 0.0, 0.0, 0.0, 0.0, 0.0, 0.0, 0.0, 0.0, 0.0, 0.0, 0.0, 0.0, 0.0, 0.0, 0.0, 0.0, 0.0, 0.0, 0.0, 0.0, 0.0, 0.0, 0.0, 0.0, 0.0, 0.0, 0.0, 0.0, 0.0, 0.0, 0.0, 0.0, 0.0, 0.0, 0.0, 0.0, 0.0, 0.0, 0.0, 0.0, 0.0, 0.0, 0.0, 0.0, 0.0, 0.0, 0.0, 0.0, 0.0, 0.0, 0.0, 0.0, 0.0, 0.0, 0.0, 0.0, 0.0, 0.0, 0.0, 0.0, 0.0, 0.0, 0.0, 0.0, 0.0, 0.0, 0.0, 0.0, 0.0, 0.0, 0.0, 0.0, 0.0, 0.0, 0.0, 0.0, 0.0, 0.0, 0.0, 0.0, 0.0, 0.0, 0.0, 0.0, 0.0, 0.0, 0.0, 0.0, 0.0, 0.0, 0.0, 0.0, 0.0, 0.0, 0.0, 0.0, 0.0, 0.0, 0.0, 0.0, 0.0, 0.0, 0.0, 0.0, 0.0, 0.0, 0.0, 0.0, 0.0, 0.0, 0.0, 0.0, 0.0, 0.0, 0.0, 0.0, 0.0, 0.0, 0.0, 0.0, 0.0, 0.0, 0.0, 0.0, 0.0, 0.0, 0.0, 0.0, 0.0, 0.0, 0.0, 0.0, 0.0, 0.0, 0.0, 0.0, 0.0, 0.0, 0.0, 0.0, 0.0, 0.0, 0.0, 0.0, 0.0, 0.0, 0.0, 0.0, 0.0, 0.0, 0.0, 0.0, 0.0, 0.0, 0.0, 0.0, 0.0, 0.0, 0.0, 0.0, 0.0, 0.0, 0.0, 0.0, 0.0, 0.0, 0.0, 0.0, 0.0, 0.0, 0.0, 0.0, 0.0, 0.0, 0.0, 0.0, 0.0, 0.0, 0.0, 0.0, 0.0, 0.0, 0.0, 0.0, 0.0, 0.0, 0.0, 0.0, 0.0, 0.0, 0.0, 0.0, 0.0, 0.0, 0.0, 0.0, 0.0, 0.0, 0.0, 0.0, 0.0, 0.0, 0.0, 0.0, 0.0, 0.0, 0.0, 0.0, 0.0, 0.0, 0.0, 0.0, 0.0, 0.0, 0.0, 0.0, 0.0, 0.0, 0.0, 0.0, 0.0, 0.0, 0.0, 0.0, 0.0, 0.0, 0.0, 0.0, 0.0, 0.0, 0.0, 0.0, 0.0, 0.0, 0.0, 0.0, 0.0, 0.0, 0.0, 0.0, 0.0, 0.0, 0.0, 0.0, 0.0, 0.0, 0.0, 0.0, 0.0, 0.0, 0.0, 0.0, 0.0, 0.0, 0.0, 0.0, 0.0, 0.0, 0.0, 0.0, 0.0, 0.0, 0.0, 0.0, 0.0, 0.0, 0.0, 0.0, 0.0, 0.0, 0.0, 0.0, 0.0, 0.0, 0.0, 0.0, 0.0, 0.0, 0.0, 0.0, 0.0, 0.0, 0.0, 0.0, 0.0, 0.0, 0.0, 0.0, 0.0, 0.0, 0.0, 0.0, 0.0, 0.0, 0.0, 0.0, 0.0, 0.0, 0.0, 0.0, 0.0, 0.0, 0.0, 0.0, 0.0, 0.0, 0.0, 0.0, 0.0, 0.0, 0.0, 0.0, 0.0, 0.0, 0.0, 0.0, 0.0, 0.0, 0.0, 0.0, 0.0, 0.0, 0.0, 0.0, 0.0, 0.0, 0.0, 0.0, 0.0, 0.0, 0.0, 0.0, 0.0, 0.0, 0.0, 0.0, 0.0, 0.0, 0.0, 0.0, 0.0, 0.0, 0.0, 0.0, 0.0, 0.0, 0.0, 0.0, 0.0, 0.0, 0.0, 0.0, 0.0, 0.0, 0.0, 0.0, 0.0, 0.0, 0.0, 0.0, 0.0, 0.0, 0.0, 0.0, 0.0, 0.0, 0.0, 0.0, 0.0, 0.0, 0.0, 0.0, 0.0, 0.0, 0.0, 0.0, 0.0, 0.0, 0.0, 0.0, 0.0, 0.0, 0.0, 0.0, 0.0, 0.0, 0.0, 0.0, 0.0, 0.0, 0.0, 0.0, 0.0, 0.0, 0.0, 0.0, 0.0, 0.0, 0.0, 0.0, 0.0, 0.0, 0.0, 0.0, 0.0, 0.0, 0.0, 0.0, 0.0, 0.0, 0.0, 0.0, 0.0, 0.0, 0.0, 0.0, 0.0, 0.0, 0.0, 0.0, 0.0, 0.0, 0.0, 0.0, 0.0, 0.0, 0.0, 0.0, 0.0, 0.0, 0.0, 0.0, 0.0, 0.0, 0.0, 0.0, 0.0, 0.0, 0.0, 0.0, 0.0, 0.0, 0.0, 0.0, 0.0, 0.0, 0.0, 0.0, 0.0, 0.0, 0.0, 0.0, 0.0, 0.0, 0.0, 0.0, 0.0, 0.0, 0.0, 0.0, 0.0, 0.0, 0.0, 0.0, 0.0, 0.0, 0.0, 0.0, 0.0, 0.0, 0.0, 0.0, 0.0, 0.0, 0.0, 0.0, 0.0, 0.0, 0.0, 0.0, 0.0, 0.0, 0.0, 0.0, 0.0, 0.0, 0.0, 0.0, 0.0, 0.0, 0.0, 0.0, 0.0, 0.0, 0.0, 0.0, 0.0, 0.0, 0.0, 0.0, 0.0, 0.0, 0.0, 0.0, 0.0, 0.0, 0.0, 0.0, 0.0, 0.0, 0.0, 0.0, 0.0, 0.0, 0.0, 0.0, 0.0, 0.0, 0.0, 0.0, 0.0, 0.0, 0.0, 0.0, 0.0, 0.0, 0.0, 0.0, 0.0, 0.0, 0.0, 0.0, 0.0, 0.0, 0.0, 0.0, 0.0, 0.0, 0.0, 0.0, 0.0, 0.0, 0.0, 0.0, 0.0, 0.0, 0.0, 0.0, 0.0, 0.0, 0.0, 0.0, 0.0, 0.0, 0.0, 0.0, 0.0, 0.0, 0.0, 0.0, 0.0, 0.0, 0.0, 0.0, 0.0, 0.0, 0.0, 0.0, 0.0, 0.0, 0.0, 0.0, 0.0, 0.0, 0.0, 0.0, 0.0, 0.0, 0.0, 0.0, 0.0, 0.0, 0.0, 0.0, 0.0, 0.0, 0.0, 0.0, 0.0, 0.0, 0.0, 0.0, 0.0, 0.0, 0.0, 0.0, 0.0, 0.0, 0.0, 0.0, 0.0, 0.0, 0.0, 0.0, 0.0, 0.0, 0.0, 0.0, 0.0, 0.0, 0.0, 0.0, 0.0, 0.0, 0.0, 0.0, 0.0, 0.0, 0.0, 0.0, 0.0, 0.0, 0.0, 0.0, 0.0, 0.0, 0.0, 0.0, 0.0, 0.0, 0.0, 0.0, 0.0, 0.0, 0.0, 0.0, 0.0, 0.0, 0.0, 0.0, 0.0, 0.0, 0.0, 0.0, 0.0, 0.0, 0.0, 0.0, 0.0, 0.0, 0.0, 0.0, 0.0, 0.0, 0.0, 0.0, 0.0, 0.0, 0.0, 0.0, 0.0, 0.0, 0.0, 0.0, 0.0, 0.0, 0.0, 0.0, 0.0, 0.0, 0.0, 0.0, 0.0, 0.0, 0.0, 0.0, 0.0, 0.0, 0.0, 0.0, 0.0, 0.0, 0.0, 0.0, 0.0, 0.0, 0.0, 0.0, 0.0, 0.0, 0.0, 0.0, 0.0, 0.0, 0.0, 0.0, 0.0, 0.0, 0.0, 0.0, 0.0, 0.0, 0.0, 0.0, 0.0, 0.0, 0.0, 0.0, 0.0, 0.0, 0.0, 0.0, 0.0, 0.0, 0.0, 0.0, 0.0, 0.0, 0.0, 0.0, 0.0, 0.0, 0.0, 0.0, 0.0, 0.0, 0.0, 0.0, 0.0, 0.0, 0.0, 0.0, 0.0, 0.0, 0.0, 0.0, 0.0, 0.0, 0.0, 0.0, 0.0, 0.0, 0.0, 0.0, 0.0, 0.0, 0.0, 0.0, 0.0, 0.0, 0.0, 0.0, 0.0, 0.0, 0.0, 0.0, 0.0, 0.0, 0.0, 0.0, 0.0, 0.0, 0.0, 0.0, 0.0, 0.0, 0.0, 0.0, 0.0, 0.0, 0.0, 0.0, 0.0, 0.0, 0.0, 0.0, 0.0, 0.0, 0.0, 0.0, 0.0, 0.0, 0.0, 0.0, 0.0, 0.0, 0.0, 0.0, 0.0, 0.0, 0.0, 0.0, 0.0, 0.0, 0.0, 0.0, 0.0, 0.0, 0.0, 0.0, 0.0, 0.0, 0.0, 0.0, 0.0, 0.0, 0.0, 0.0, 0.0, 0.0, 0.0, 0.0, 0.0, 0.0, 0.0, 0.0, 0.0, 0.0, 0.0, 0.0, 0.0, 0.0, 0.0, 0.0, 0.0, 0.0, 0.0, 0.0, 0.0, 0.0, 0.0, 0.0, 0.0, 0.0, 0.0, 0.0, 0.0, 0.0, 0.0, 0.0, 0.0, 0.0, 0.0, 0.0, 0.0, 0.0, 0.0, 0.0, 0.0, 0.0])
me_circle_001.materials.append(mat_material_003)
me_circle_001.use_remesh_fix_poles = True
me_circle_001.use_remesh_preserve_attributes = False
me_circle_001.use_mirror_vertex_groups = False
me_circle_001.update()
me_circle_002 = bpy.data.meshes.new('Circle.002')
me_circle_002.from_pydata([(0.0, 1.0, -2.044), (3.258e-07, -1.0, -2.044), (0.1951, -0.9808, -2.044), (0.3827, -0.9239, -2.044), (0.5556, -0.8315, -2.044), (0.7071, -0.7071, -2.044), (0.8315, -0.5556, -2.044), (0.9239, -0.3827, -2.044), (0.9808, -0.1951, -2.044), (1.0, 9.656e-07, -2.044), (0.9808, 0.1951, -2.044), (0.9239, 0.3827, -2.044), (0.8315, 0.5556, -2.044), (0.7071, 0.7071, -2.044), (0.5556, 0.8315, -2.044), (0.3827, 0.9239, -2.044), (0.1951, 0.9808, -2.044), (0.0, 1.0, 0.5), (-0.1951, 0.9808, 0.5), (-0.3827, 0.9239, 0.5), (-0.5556, 0.8315, 0.5), (-0.7071, 0.7071, 0.5), (-0.8315, 0.5556, 0.5), (-0.9239, 0.3827, 0.5), (-0.9808, 0.1951, 0.5), (-1.0, 7.55e-08, 0.5), (-0.9808, -0.1951, 0.5), (-0.9239, -0.3827, 0.5), (-0.8315, -0.5556, 0.5), (-0.7071, -0.7071, 0.5), (-0.5556, -0.8315, 0.5), (-0.3827, -0.9239, 0.5), (-0.1951, -0.9808, 0.5), (3.258e-07, -1.0, 0.5), (0.1951, -0.9808, 0.5), (0.3827, -0.9239, 0.5), (0.5556, -0.8315, 0.5), (0.7071, -0.7071, 0.5), (0.8315, -0.5556, 0.5), (0.9239, -0.3827, 0.5), (0.9808, -0.1951, 0.5), (1.0, 9.656e-07, 0.5), (0.9808, 0.1951, 0.5), (0.9239, 0.3827, 0.5), (0.8315, 0.5556, 0.5), (0.7071, 0.7071, 0.5), (0.5556, 0.8315, 0.5), (0.3827, 0.9239, 0.5), (0.1951, 0.9808, 0.5), (-1.187e-07, 2.98e-07, 0.5), (-1.192e-07, 2.98e-07, 0.5), (-1.192e-07, 2.98e-07, 0.5), (-1.192e-07, 2.98e-07, 0.5), (-1.192e-07, 2.98e-07, 0.5), (-1.192e-07, 2.98e-07, 0.5), (-1.192e-07, 2.98e-07, 0.5), (-1.192e-07, 2.831e-07, 0.5), (-1.192e-07, 2.85e-07, 0.5), (-1.192e-07, 2.831e-07, 0.5), (-1.192e-07, 2.98e-07, 0.5), (-1.192e-07, 2.98e-07, 0.5), (-1.192e-07, 2.98e-07, 0.5), (-1.192e-07, 2.98e-07, 0.5), (-1.192e-07, 2.98e-07, 0.5), (-1.192e-07, 2.98e-07, 0.5), (-1.187e-07, 2.384e-07, 0.5), (-1.192e-07, 2.98e-07, 0.5), (-1.192e-07, 2.98e-07, 0.5), (-1.192e-07, 2.98e-07, 0.5), (-1.192e-07, 2.98e-07, 0.5), (-1.192e-07, 2.98e-07, 0.5), (-1.192e-07, 2.98e-07, 0.5), (-1.192e-07, 2.831e-07, 0.5), (-1.192e-07, 2.85e-07, 0.5), (-1.192e-07, 2.831e-07, 0.5), (-1.192e-07, 2.98e-07, 0.5), (-1.192e-07, 2.98e-07, 0.5), (-1.192e-07, 2.98e-07, 0.5), (-1.192e-07, 2.98e-07, 0.5), (-1.192e-07, 2.98e-07, 0.5), (-1.192e-07, 2.98e-07, 0.5), (-1.187e-07, 2.98e-07, -2.044), (-1.187e-07, 2.384e-07, -2.044), (-1.192e-07, 2.98e-07, -2.044), (-1.192e-07, 2.98e-07, -2.044), (-1.192e-07, 2.98e-07, -2.044), (-1.192e-07, 2.98e-07, -2.044), (-1.192e-07, 2.98e-07, -2.044), (-1.192e-07, 2.98e-07, -2.044), (-1.192e-07, 2.831e-07, -2.044), (-1.192e-07, 2.85e-07, -2.044), (-1.192e-07, 2.831e-07, -2.044), (-1.192e-07, 2.98e-07, -2.044), (-1.192e-07, 2.98e-07, -2.044), (-1.192e-07, 2.98e-07, -2.044), (-1.192e-07, 2.98e-07, -2.044), (-1.192e-07, 2.98e-07, -2.044), (-1.192e-07, 2.98e-07, -2.044), (-1.187e-07, 2.98e-07, 0.5), (-1.192e-07, 2.98e-07, 0.5), (-1.192e-07, 2.98e-07, 0.5), (-1.192e-07, 2.98e-07, 0.5), (-1.192e-07, 2.98e-07, 0.5), (-1.192e-07, 2.98e-07, 0.5), (-1.192e-07, 2.98e-07, 0.5), (-1.192e-07, 2.831e-07, 0.5), (-1.192e-07, 2.85e-07, 0.5), (-1.192e-07, 2.831e-07, 0.5), (-1.192e-07, 2.98e-07, 0.5), (-1.192e-07, 2.98e-07, 0.5), (-1.192e-07, 2.98e-07, 0.5), (-1.192e-07, 2.98e-07, 0.5), (-1.192e-07, 2.98e-07, 0.5), (-1.192e-07, 2.98e-07, 0.5), (-1.187e-07, 2.384e-07, 0.5), (-1.192e-07, 2.98e-07, 0.5), (-1.192e-07, 2.98e-07, 0.5), (-1.192e-07, 2.98e-07, 0.5), (-1.192e-07, 2.98e-07, 0.5), (-1.192e-07, 2.98e-07, 0.5), (-1.192e-07, 2.98e-07, 0.5), (-1.192e-07, 2.831e-07, 0.5), (-1.192e-07, 2.85e-07, 0.5), (-1.192e-07, 2.831e-07, 0.5), (-1.192e-07, 2.98e-07, 0.5), (-1.192e-07, 2.98e-07, 0.5), (-1.192e-07, 2.98e-07, 0.5), (-1.192e-07, 2.98e-07, 0.5), (-1.192e-07, 2.98e-07, 0.5), (-1.192e-07, 2.98e-07, 0.5), (0.7071, -0.7071, -1.408), (0.7071, -0.7071, -0.7718), (0.7071, -0.7071, -0.1359), (0.8315, -0.5556, -0.1359), (0.8315, -0.5556, -0.7718), (0.8315, -0.5556, -1.408), (-0.9808, 0.1951, -0.1359), (-1.0, 7.55e-08, -0.1359), (0.9239, -0.3827, -0.1359), (0.9239, -0.3827, -0.7718), (0.9239, -0.3827, -1.408), (-0.9808, -0.1951, -0.1359), (0.9808, -0.1951, -0.1359), (0.9808, -0.1951, -0.7718), (0.9808, -0.1951, -1.408), (-0.9239, -0.3827, -0.1359), (1.0, 9.656e-07, -0.1359), (1.0, 9.656e-07, -0.7718), (1.0, 9.656e-07, -1.408), (-0.8315, -0.5556, -0.1359), (0.9808, 0.1951, -0.1359), (0.9808, 0.1951, -0.7718), (0.9808, 0.1951, -1.408), (-0.7071, -0.7071, -0.1359), (0.9239, 0.3827, -0.1359), (0.9239, 0.3827, -0.7718), (0.9239, 0.3827, -1.408), (-0.5556, -0.8315, -0.1359), (0.8315, 0.5556, -0.1359), (0.8315, 0.5556, -0.7718), (0.8315, 0.5556, -1.408), (-0.3827, -0.9239, -0.1359), (0.0, 1.0, -1.408), (0.0, 1.0, -0.7718), (0.0, 1.0, -0.1359), (-0.1951, 0.9808, -0.1359), (0.7071, 0.7071, -0.1359), (0.7071, 0.7071, -0.7718), (0.7071, 0.7071, -1.408), (-0.1951, -0.9808, -0.1359), (-0.3827, 0.9239, -0.1359), (0.5556, 0.8315, -0.1359), (0.5556, 0.8315, -0.7718), (0.5556, 0.8315, -1.408), (3.258e-07, -1.0, -0.1359), (3.258e-07, -1.0, -0.7718), (3.258e-07, -1.0, -1.408), (-0.5556, 0.8315, -0.1359), (0.3827, 0.9239, -0.1359), (0.3827, 0.9239, -0.7718), (0.3827, 0.9239, -1.408), (0.1951, -0.9808, -0.1359), (0.1951, -0.9808, -0.7718), (0.1951, -0.9808, -1.408), (-0.7071, 0.7071, -0.1359), (0.1951, 0.9808, -0.1359), (0.1951, 0.9808, -0.7718), (0.1951, 0.9808, -1.408), (0.3827, -0.9239, -0.1359), (0.3827, -0.9239, -0.7718), (0.3827, -0.9239, -1.408), (-0.8315, 0.5556, -0.1359), (0.5556, -0.8315, -0.1359), (0.5556, -0.8315, -0.7718), (0.5556, -0.8315, -1.408), (-0.9239, 0.3827, -0.1359)], [], [(133, 132, 37, 38), (137, 136, 24, 25), (138, 133, 38, 39), (141, 137, 25, 26), (142, 138, 39, 40), (145, 141, 26, 27), (146, 142, 40, 41), (149, 145, 27, 28), (150, 146, 41, 42), (153, 149, 28, 29), (154, 150, 42, 43), (157, 153, 29, 30), (158, 154, 43, 44), (161, 157, 30, 31), (165, 164, 17, 18), (166, 158, 44, 45), (169, 161, 31, 32), (170, 165, 18, 19), (171, 166, 45, 46), (174, 169, 32, 33), (177, 170, 19, 20), (178, 171, 46, 47), (181, 174, 33, 34), (184, 177, 20, 21), (185, 178, 47, 48), (188, 181, 34, 35), (191, 184, 21, 22), (164, 185, 48, 17), (192, 188, 35, 36), (195, 191, 22, 23), (132, 192, 36, 37), (136, 195, 23, 24), (46, 45, 77, 78), (33, 32, 64, 65), (20, 19, 51, 52), (47, 46, 78, 79), (34, 33, 65, 66), (21, 20, 52, 53), (48, 47, 79, 80), (35, 34, 66, 67), (22, 21, 53, 54), (17, 48, 80, 49), (36, 35, 67, 68), (23, 22, 54, 55), (37, 36, 68, 69), (24, 23, 55, 56), (38, 37, 69, 70), (25, 24, 56, 57), (39, 38, 70, 71), (26, 25, 57, 58), (40, 39, 71, 72), (27, 26, 58, 59), (41, 40, 72, 73), (28, 27, 59, 60), (42, 41, 73, 74), (29, 28, 60, 61), (43, 42, 74, 75), (30, 29, 61, 62), (44, 43, 75, 76), (31, 30, 62, 63), (18, 17, 49, 50), (45, 44, 76, 77), (32, 31, 63, 64), (19, 18, 50, 51), (73, 72, 121, 122), (74, 73, 122, 123), (1, 2, 83, 82), (75, 74, 123, 124), (2, 3, 84, 83), (76, 75, 124, 125), (50, 49, 98, 99), (3, 4, 85, 84), (77, 76, 125, 126), (51, 50, 99, 100), (4, 5, 86, 85), (78, 77, 126, 127), (52, 51, 100, 101), (5, 6, 87, 86), (79, 78, 127, 128), (53, 52, 101, 102), (6, 7, 88, 87), (80, 79, 128, 129), (54, 53, 102, 103), (7, 8, 89, 88), (49, 80, 129, 98), (55, 54, 103, 104), (8, 9, 90, 89), (56, 55, 104, 105), (9, 10, 91, 90), (57, 56, 105, 106), (10, 11, 92, 91), (58, 57, 106, 107), (11, 12, 93, 92), (59, 58, 107, 108), (12, 13, 94, 93), (60, 59, 108, 109), (13, 14, 95, 94), (61, 60, 109, 110), (14, 15, 96, 95), (62, 61, 110, 111), (15, 16, 97, 96), (63, 62, 111, 112), (16, 0, 81, 97), (64, 63, 112, 113), (65, 64, 113, 114), (66, 65, 114, 115), (67, 66, 115, 116), (68, 67, 116, 117), (69, 68, 117, 118), (70, 69, 118, 119), (71, 70, 119, 120), (72, 71, 120, 121), (5, 4, 194, 130), (130, 194, 193, 131), (131, 193, 192, 132), (4, 3, 190, 194), (194, 190, 189, 193), (193, 189, 188, 192), (0, 16, 187, 162), (162, 187, 186, 163), (163, 186, 185, 164), (3, 2, 183, 190), (190, 183, 182, 189), (189, 182, 181, 188), (16, 15, 180, 187), (187, 180, 179, 186), (186, 179, 178, 185), (2, 1, 176, 183), (183, 176, 175, 182), (182, 175, 174, 181), (15, 14, 173, 180), (180, 173, 172, 179), (179, 172, 171, 178), (14, 13, 168, 173), (173, 168, 167, 172), (172, 167, 166, 171), (13, 12, 160, 168), (168, 160, 159, 167), (167, 159, 158, 166), (12, 11, 156, 160), (160, 156, 155, 159), (159, 155, 154, 158), (11, 10, 152, 156), (156, 152, 151, 155), (155, 151, 150, 154), (10, 9, 148, 152), (152, 148, 147, 151), (151, 147, 146, 150), (9, 8, 144, 148), (148, 144, 143, 147), (147, 143, 142, 146), (8, 7, 140, 144), (144, 140, 139, 143), (143, 139, 138, 142), (7, 6, 135, 140), (140, 135, 134, 139), (139, 134, 133, 138), (6, 5, 130, 135), (135, 130, 131, 134), (134, 131, 132, 133)])
me_circle_002.polygons.foreach_set('use_smooth', [True] * 160)
_uv = me_circle_002.uv_layers.new(name='UVMap')
_uv.uv.foreach_set('vector', [0.0, 0.0, 0.0, 0.0, 0.0, 0.0, 0.0, 0.0, 0.0, 0.0, 0.0, 0.0, 0.0, 0.0, 0.0, 0.0, 0.0, 0.0, 0.0, 0.0, 0.0, 0.0, 0.0, 0.0, 0.0, 0.0, 0.0, 0.0, 0.0, 0.0, 0.0, 0.0, 0.0, 0.0, 0.0, 0.0, 0.0, 0.0, 0.0, 0.0, 0.0, 0.0, 0.0, 0.0, 0.0, 0.0, 0.0, 0.0, 0.0, 0.0, 0.0, 0.0, 0.0, 0.0, 0.0, 0.0, 0.0, 0.0, 0.0, 0.0, 0.0, 0.0, 0.0, 0.0, 0.0, 0.0, 0.0, 0.0, 0.0, 0.0, 0.0, 0.0, 0.0, 0.0, 0.0, 0.0, 0.0, 0.0, 0.0, 0.0, 0.0, 0.0, 0.0, 0.0, 0.0, 0.0, 0.0, 0.0, 0.0, 0.0, 0.0, 0.0, 0.0, 0.0, 0.0, 0.0, 0.0, 0.0, 0.0, 0.0, 0.0, 0.0, 0.0, 0.0, 0.0, 0.0, 0.0, 0.0, 0.0, 0.0, 0.0, 0.0, 0.0, 0.0, 0.0, 0.0, 0.0, 0.0, 0.0, 0.0, 0.0, 0.0, 0.0, 0.0, 0.0, 0.0, 0.0, 0.0, 0.0, 0.0, 0.0, 0.0, 0.0, 0.0, 0.0, 0.0, 0.0, 0.0, 0.0, 0.0, 0.0, 0.0, 0.0, 0.0, 0.0, 0.0, 0.0, 0.0, 0.0, 0.0, 0.0, 0.0, 0.0, 0.0, 0.0, 0.0, 0.0, 0.0, 0.0, 0.0, 0.0, 0.0, 0.0, 0.0, 0.0, 0.0, 0.0, 0.0, 0.0, 0.0, 0.0, 0.0, 0.0, 0.0, 0.0, 0.0, 0.0, 0.0, 0.0, 0.0, 0.0, 0.0, 0.0, 0.0, 0.0, 0.0, 0.0, 0.0, 0.0, 0.0, 0.0, 0.0, 0.0, 0.0, 0.0, 0.0, 0.0, 0.0, 0.0, 0.0, 0.0, 0.0, 0.0, 0.0, 0.0, 0.0, 0.0, 0.0, 0.0, 0.0, 0.0, 0.0, 0.0, 0.0, 0.0, 0.0, 0.0, 0.0, 0.0, 0.0, 0.0, 0.0, 0.0, 0.0, 0.0, 0.0, 0.0, 0.0, 0.0, 0.0, 0.0, 0.0, 0.0, 0.0, 0.0, 0.0, 0.0, 0.0, 0.0, 0.0, 0.0, 0.0, 0.0, 0.0, 0.0, 0.0, 0.0, 0.0, 0.0, 0.0, 0.0, 0.0, 0.0, 0.0, 0.0, 0.0, 0.0, 0.0, 0.0, 0.0, 0.0, 0.0, 0.0, 0.0, 0.0, 0.0, 0.0, 0.0, 0.0, 0.0, 0.0, 0.0, 0.0, 0.0, 0.0, 0.0, 0.0, 0.0, 0.0, 0.0, 0.0, 0.0, 0.0, 0.0, 0.0, 0.0, 0.0, 0.0, 0.0, 0.0, 0.0, 0.0, 0.0, 0.0, 0.0, 0.0, 0.0, 0.0, 0.0, 0.0, 0.0, 0.0, 0.0, 0.0, 0.0, 0.0, 0.0, 0.0, 0.0, 0.0, 0.0, 0.0, 0.0, 0.0, 0.0, 0.0, 0.0, 0.0, 0.0, 0.0, 0.0, 0.0, 0.0, 0.0, 0.0, 0.0, 0.0, 0.0, 0.0, 0.0, 0.0, 0.0, 0.0, 0.0, 0.0, 0.0, 0.0, 0.0, 0.0, 0.0, 0.0, 0.0, 0.0, 0.0, 0.0, 0.0, 0.0, 0.0, 0.0, 0.0, 0.0, 0.0, 0.0, 0.0, 0.0, 0.0, 0.0, 0.0, 0.0, 0.0, 0.0, 0.0, 0.0, 0.0, 0.0, 0.0, 0.0, 0.0, 0.0, 0.0, 0.0, 0.0, 0.0, 0.0, 0.0, 0.0, 0.0, 0.0, 0.0, 0.0, 0.0, 0.0, 0.0, 0.0, 0.0, 0.0, 0.0, 0.0, 0.0, 0.0, 0.0, 0.0, 0.0, 0.0, 0.0, 0.0, 0.0, 0.0, 0.0, 0.0, 0.0, 0.0, 0.0, 0.0, 0.0, 0.0, 0.0, 0.0, 0.0, 0.0, 0.0, 0.0, 0.0, 0.0, 0.0, 0.0, 0.0, 0.0, 0.0, 0.0, 0.0, 0.0, 0.0, 0.0, 0.0, 0.0, 0.0, 0.0, 0.0, 0.0, 0.0, 0.0, 0.0, 0.0, 0.0, 0.0, 0.0, 0.0, 0.0, 0.0, 0.0, 0.0, 0.0, 0.0, 0.0, 0.0, 0.0, 0.0, 0.0, 0.0, 0.0, 0.0, 0.0, 0.0, 0.0, 0.0, 0.0, 0.0, 0.0, 0.0, 0.0, 0.0, 0.0, 0.0, 0.0, 0.0, 0.0, 0.0, 0.0, 0.0, 0.0, 0.0, 0.0, 0.0, 0.0, 0.0, 0.0, 0.0, 0.0, 0.0, 0.0, 0.0, 0.0, 0.0, 0.0, 0.0, 0.0, 0.0, 0.0, 0.0, 0.0, 0.0, 0.0, 0.0, 0.0, 0.0, 0.0, 0.0, 0.0, 0.0, 0.0, 0.0, 0.0, 0.0, 0.0, 0.0, 0.0, 0.0, 0.0, 0.0, 0.0, 0.0, 0.0, 0.0, 0.0, 0.0, 0.0, 0.0, 0.0, 0.0, 0.0, 0.0, 0.0, 0.0, 0.0, 0.0, 0.0, 0.0, 0.0, 0.0, 0.0, 0.0, 0.0, 0.0, 0.0, 0.0, 0.0, 0.0, 0.0, 0.0, 0.0, 0.0, 0.0, 0.0, 0.0, 0.0, 0.0, 0.0, 0.0, 0.0, 0.0, 0.0, 0.0, 0.0, 0.0, 0.0, 0.0, 0.0, 0.0, 0.0, 0.0, 0.0, 0.0, 0.0, 0.0, 0.0, 0.0, 0.0, 0.0, 0.0, 0.0, 0.0, 0.0, 0.0, 0.0, 0.0, 0.0, 0.0, 0.0, 0.0, 0.0, 0.0, 0.0, 0.0, 0.0, 0.0, 0.0, 0.0, 0.0, 0.0, 0.0, 0.0, 0.0, 0.0, 0.0, 0.0, 0.0, 0.0, 0.0, 0.0, 0.0, 0.0, 0.0, 0.0, 0.0, 0.0, 0.0, 0.0, 0.0, 0.0, 0.0, 0.0, 0.0, 0.0, 0.0, 0.0, 0.0, 0.0, 0.0, 0.0, 0.0, 0.0, 0.0, 0.0, 0.0, 0.0, 0.0, 0.0, 0.0, 0.0, 0.0, 0.0, 0.0, 0.0, 0.0, 0.0, 0.0, 0.0, 0.0, 0.0, 0.0, 0.0, 0.0, 0.0, 0.0, 0.0, 0.0, 0.0, 0.0, 0.0, 0.0, 0.0, 0.0, 0.0, 0.0, 0.0, 0.0, 0.0, 0.0, 0.0, 0.0, 0.0, 0.0, 0.0, 0.0, 0.0, 0.0, 0.0, 0.0, 0.0, 0.0, 0.0, 0.0, 0.0, 0.0, 0.0, 0.0, 0.0, 0.0, 0.0, 0.0, 0.0, 0.0, 0.0, 0.0, 0.0, 0.0, 0.0, 0.0, 0.0, 0.0, 0.0, 0.0, 0.0, 0.0, 0.0, 0.0, 0.0, 0.0, 0.0, 0.0, 0.0, 0.0, 0.0, 0.0, 0.0, 0.0, 0.0, 0.0, 0.0, 0.0, 0.0, 0.0, 0.0, 0.0, 0.0, 0.0, 0.0, 0.0, 0.0, 0.0, 0.0, 0.0, 0.0, 0.0, 0.0, 0.0, 0.0, 0.0, 0.0, 0.0, 0.0, 0.0, 0.0, 0.0, 0.0, 0.0, 0.0, 0.0, 0.0, 0.0, 0.0, 0.0, 0.0, 0.0, 0.0, 0.0, 0.0, 0.0, 0.0, 0.0, 0.0, 0.0, 0.0, 0.0, 0.0, 0.0, 0.0, 0.0, 0.0, 0.0, 0.0, 0.0, 0.0, 0.0, 0.0, 0.0, 0.0, 0.0, 0.0, 0.0, 0.0, 0.0, 0.0, 0.0, 0.0, 0.0, 0.0, 0.0, 0.0, 0.0, 0.0, 0.0, 0.0, 0.0, 0.0, 0.0, 0.0, 0.0, 0.0, 0.0, 0.0, 0.0, 0.0, 0.0, 0.0, 0.0, 0.0, 0.0, 0.0, 0.0, 0.0, 0.0, 0.0, 0.0, 0.0, 0.0, 0.0, 0.0, 0.0, 0.0, 0.0, 0.0, 0.0, 0.0, 0.0, 0.0, 0.0, 0.0, 0.0, 0.0, 0.0, 0.0, 0.0, 0.0, 0.0, 0.0, 0.0, 0.0, 0.0, 0.0, 0.0, 0.0, 0.0, 0.0, 0.0, 0.0, 0.0, 0.0, 0.0, 0.0, 0.0, 0.0, 0.0, 0.0, 0.0, 0.0, 0.0, 0.0, 0.0, 0.0, 0.0, 0.0, 0.0, 0.0, 0.0, 0.0, 0.0, 0.0, 0.0, 0.0, 0.0, 0.0, 0.0, 0.0, 0.0, 0.0, 0.0, 0.0, 0.0, 0.0, 0.0, 0.0, 0.0, 0.0, 0.0, 0.0, 0.0, 0.0, 0.0, 0.0, 0.0, 0.0, 0.0, 0.0, 0.0, 0.0, 0.0, 0.0, 0.0, 0.0, 0.0, 0.0, 0.0, 0.0, 0.0, 0.0, 0.0, 0.0, 0.0, 0.0, 0.0, 0.0, 0.0, 0.0, 0.0, 0.0, 0.0, 0.0, 0.0, 0.0, 0.0, 0.0, 0.0, 0.0, 0.0, 0.0, 0.0, 0.0, 0.0, 0.0, 0.0, 0.0, 0.0, 0.0, 0.0, 0.0, 0.0, 0.0, 0.0, 0.0, 0.0, 0.0, 0.0, 0.0, 0.0, 0.0, 0.0, 0.0, 0.0, 0.0, 0.0, 0.0, 0.0, 0.0, 0.0, 0.0, 0.0, 0.0, 0.0, 0.0, 0.0, 0.0, 0.0, 0.0, 0.0, 0.0, 0.0, 0.0, 0.0, 0.0, 0.0, 0.0, 0.0, 0.0, 0.0, 0.0, 0.0, 0.0, 0.0, 0.0, 0.0, 0.0, 0.0, 0.0, 0.0, 0.0, 0.0, 0.0, 0.0, 0.0, 0.0, 0.0, 0.0, 0.0, 0.0, 0.0, 0.0, 0.0, 0.0, 0.0, 0.0, 0.0, 0.0, 0.0, 0.0, 0.0, 0.0, 0.0, 0.0, 0.0, 0.0, 0.0, 0.0, 0.0, 0.0, 0.0, 0.0, 0.0, 0.0, 0.0, 0.0, 0.0, 0.0, 0.0, 0.0, 0.0, 0.0, 0.0, 0.0, 0.0, 0.0, 0.0, 0.0, 0.0, 0.0, 0.0, 0.0, 0.0, 0.0, 0.0, 0.0, 0.0, 0.0, 0.0, 0.0, 0.0, 0.0, 0.0, 0.0, 0.0, 0.0, 0.0, 0.0, 0.0, 0.0, 0.0, 0.0, 0.0, 0.0, 0.0, 0.0, 0.0, 0.0, 0.0, 0.0, 0.0, 0.0, 0.0, 0.0, 0.0, 0.0, 0.0, 0.0, 0.0, 0.0, 0.0, 0.0, 0.0, 0.0, 0.0, 0.0, 0.0, 0.0, 0.0, 0.0, 0.0, 0.0, 0.0, 0.0, 0.0, 0.0, 0.0, 0.0, 0.0, 0.0, 0.0, 0.0, 0.0, 0.0, 0.0, 0.0, 0.0, 0.0, 0.0, 0.0, 0.0, 0.0, 0.0, 0.0, 0.0, 0.0, 0.0, 0.0, 0.0, 0.0, 0.0, 0.0, 0.0, 0.0, 0.0, 0.0, 0.0, 0.0, 0.0, 0.0, 0.0, 0.0, 0.0, 0.0, 0.0, 0.0, 0.0, 0.0, 0.0, 0.0, 0.0, 0.0, 0.0, 0.0, 0.0, 0.0, 0.0, 0.0, 0.0, 0.0, 0.0, 0.0, 0.0, 0.0, 0.0, 0.0, 0.0, 0.0, 0.0, 0.0, 0.0, 0.0, 0.0, 0.0, 0.0, 0.0, 0.0, 0.0, 0.0, 0.0, 0.0, 0.0, 0.0, 0.0, 0.0, 0.0, 0.0, 0.0, 0.0, 0.0, 0.0, 0.0, 0.0, 0.0, 0.0, 0.0, 0.0, 0.0, 0.0, 0.0, 0.0, 0.0, 0.0, 0.0, 0.0, 0.0, 0.0, 0.0, 0.0, 0.0, 0.0, 0.0, 0.0, 0.0, 0.0, 0.0, 0.0, 0.0, 0.0, 0.0, 0.0, 0.0, 0.0, 0.0, 0.0, 0.0, 0.0, 0.0, 0.0, 0.0, 0.0, 0.0, 0.0, 0.0, 0.0, 0.0, 0.0, 0.0, 0.0, 0.0, 0.0, 0.0, 0.0, 0.0, 0.0, 0.0, 0.0, 0.0, 0.0, 0.0, 0.0, 0.0, 0.0, 0.0, 0.0, 0.0, 0.0, 0.0, 0.0, 0.0, 0.0, 0.0, 0.0, 0.0, 0.0, 0.0, 0.0, 0.0, 0.0, 0.0, 0.0, 0.0, 0.0, 0.0, 0.0, 0.0, 0.0, 0.0, 0.0, 0.0, 0.0, 0.0, 0.0, 0.0, 0.0, 0.0, 0.0, 0.0, 0.0, 0.0, 0.0, 0.0, 0.0, 0.0, 0.0, 0.0, 0.0, 0.0, 0.0, 0.0, 0.0, 0.0, 0.0, 0.0])
me_circle_002.materials.append(mat_material_002)
me_circle_002.use_remesh_fix_poles = True
me_circle_002.use_remesh_preserve_attributes = False
me_circle_002.use_mirror_vertex_groups = False
me_circle_002.update()

# ---- objects
ob_light = bpy.data.objects.new('Light', light_light)
ob_camera = bpy.data.objects.new('Camera', cam_camera)
ob_circle = bpy.data.objects.new('Circle', me_circle)
ob_circle_001 = bpy.data.objects.new('Circle.001', me_circle_001)
ob_circle_002 = bpy.data.objects.new('Circle.002', me_circle_002)

# ---- transforms, parenting, visibility, modifiers, constraints
ob_light.location = (4.076, 1.005, 5.904)
ob_light.rotation_euler = (0.6503, 0.05522, 1.866)
ob_light.lock_rotations_4d = False
ob_light.empty_display_type = 'ARROWS'
ob_light.color = (0.0, 0.0, 0.0, 0.0)
ob_light.lineart.crease_threshold = 0.0
ob_camera.location = (7.359, -6.926, 4.958)
ob_camera.rotation_euler = (1.109, 0.0, 0.8149)
ob_camera.lock_rotations_4d = False
ob_camera.empty_display_type = 'ARROWS'
ob_camera.color = (0.0, 0.0, 0.0, 0.0)
ob_camera.display_type = 'WIRE'
ob_camera.lineart.crease_threshold = 0.0
ob_circle.location = (0.0, 0.0, 0.0)
ob_circle.lineart.crease_threshold = 0.0
ob_circle_001.location = (0.0, 0.0, 0.5825)
ob_circle_001.lineart.crease_threshold = 0.0
_m = ob_circle_001.modifiers.new('Subdivision', 'SUBSURF')
_m.uv_smooth = 'PRESERVE_CORNERS'
ob_circle_002.location = (0.0, 0.0, 2.17)
ob_circle_002.scale = (1.093, 1.093, 1.093)
ob_circle_002.lineart.crease_threshold = 0.0

# ---- collection membership
col_collection.objects.link(ob_light)
col_collection.objects.link(ob_camera)
col_collection.objects.link(ob_circle)
col_collection.objects.link(ob_circle_001)
col_collection.objects.link(ob_circle_002)

# ---- scene / render settings (as saved in the file)
scene.camera = ob_camera
scene.frame_start = 1; scene.frame_end = 250; scene.frame_set(1)
scene.render.engine = 'BLENDER_EEVEE_NEXT'
scene.cycles.use_denoising = False
scene.cycles.samples = 128
scene.cycles.sampling_pattern = 'TABULATED_SOBOL'
scene.cycles.use_adaptive_sampling = False
scene.cycles.use_light_tree = False
scene.view_settings.view_transform = 'Filmic'
bpy.context.view_layer.update()

